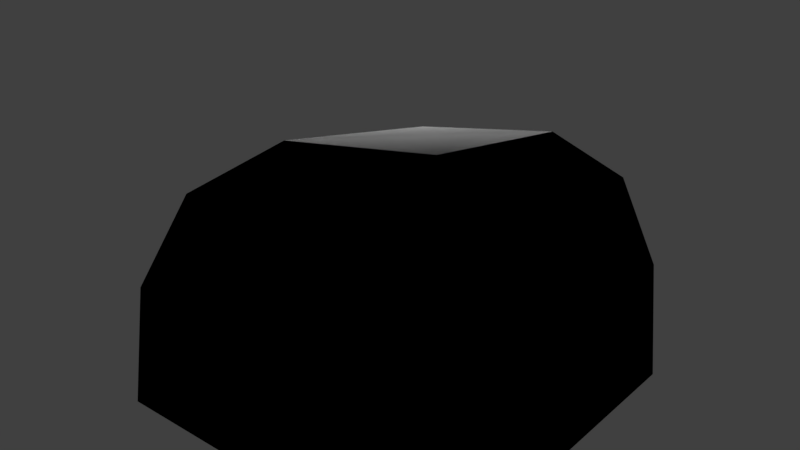 # Source: Compact_Corner_Round.blend  (saved by Blender 2.79.0; exported with 4.5.12 LTS)
import bpy
from mathutils import Matrix  # noqa: F401  (used for matrix-valued properties, if any)

bpy.ops.wm.read_factory_settings(use_empty=True)
scene = bpy.context.scene
scene.name = 'Scene'

# ---- collections
col_collection_1 = bpy.data.collections.new('Collection 1'); scene.collection.children.link(col_collection_1)

# ---- materials (node trees are filled in below, after node groups)
mat_compact_cube_002 = bpy.data.materials.new('Compact_Cube.002')
mat_compact_cube_002.alpha_threshold = 0.0
mat_compact_cube_002.use_transparent_shadow = False
mat_compact_cube_002.diffuse_color = (0.7353, 0.7353, 0.7353, 1.0)
mat_compact_cube_002.specular_color = (0.0, 0.669, 1.0)
mat_compact_cube_002.roughness = 0.5

# ---- material node trees

# ---- world
world_world = bpy.data.worlds.new('World'); scene.world = world_world
world_world.color = (0.05088, 0.05088, 0.05088)
world_world.use_sun_shadow = False
world_world.sun_shadow_jitter_overblur = 0.0
world_world.cycles.sampling_method = 'MANUAL'

# ---- lights
light_point_001 = bpy.data.lights.new('Point.001', 'POINT')
light_point_001.transmission_factor = 0.0
light_point_001.energy = 100.0
light_point_001.shadow_buffer_clip_start = 0.5
light_point_001.shadow_soft_size = 0.1
light_point_001.shadow_maximum_resolution = 0.006
light_point_001.use_absolute_resolution = True
light_point = bpy.data.lights.new('Point', 'POINT')
light_point.transmission_factor = 0.0
light_point.energy = 100.0
light_point.shadow_buffer_clip_start = 0.5
light_point.shadow_soft_size = 0.1
light_point.shadow_maximum_resolution = 0.006
light_point.use_absolute_resolution = True

# ---- meshes
me_untitled_004 = bpy.data.meshes.new('Untitled.004')
me_untitled_004.from_pydata([(-0.4253, -0.5, -0.1173), (-0.5014, -0.5, -0.5), (-0.4253, -0.1173, -0.5), (-0.3366, -0.1173, -0.1467), (-0.2086, -0.5, 0.2071), (-0.2086, 0.2071, -0.5), (-0.1467, -0.1173, 0.146), (0.1625, -0.1173, 0.3466), (-0.1269, 0.2071, -0.1523), (0.1475, 0.2071, 0.1221), (0.5, 0.2071, 0.2064), (0.1159, 0.4239, -0.5), (0.2427, 0.4239, -0.2434), (0.5, 0.4239, -0.118), (0.5, 0.5, -0.5), (0.5, -0.1173, 0.4232), (0.1159, -0.5, 0.4239), (0.5, -0.5, 0.4993), (-0.5014, -0.5, -0.5), (0.5, -0.5, -0.5), (-0.4253, -0.1173, -0.5), (-0.2086, 0.2071, -0.5), (0.1159, 0.4239, -0.5), (0.5, 0.5, -0.5), (0.5, 0.4239, -0.118), (0.5, 0.5, -0.5), (0.5, -0.5, -0.5), (0.5, 0.2071, 0.2064), (0.5, -0.1173, 0.4232), (0.5, -0.5, 0.4993), (0.5, -0.5, 0.4993), (0.5, -0.5, -0.5), (-0.5014, -0.5, -0.5), (-0.4253, -0.5, -0.1173), (-0.2086, -0.5, 0.2071), (0.1159, -0.5, 0.4239)], [], [(2, 1, 0), (3, 2, 0), (3, 0, 4), (5, 2, 3), (6, 3, 4), (7, 6, 4), (8, 3, 6), (8, 5, 3), (9, 8, 6), (9, 6, 7), (10, 9, 7), (11, 5, 8), (12, 8, 9), (12, 11, 8), (13, 12, 9), (13, 9, 10), (14, 11, 12), (14, 12, 13), (10, 7, 15), (15, 7, 16), (7, 4, 16), (15, 16, 17), (20, 19, 18), (20, 21, 19), (21, 22, 19), (22, 23, 19), (26, 25, 24), (26, 24, 27), (26, 27, 28), (26, 28, 29), (32, 31, 30), (30, 33, 32), (30, 34, 33), (30, 35, 34)])
me_untitled_004.polygons.foreach_set('use_smooth', [True] * 34)
_uv = me_untitled_004.uv_layers.new(name='UVMap')
_uv.uv.foreach_set('vector', [0.4065, 0.1425, 0.4511, 0.1848, 0.4161, 0.2194, 0.3675, 0.182, 0.4065, 0.1425, 0.4161, 0.2194, 0.3675, 0.182, 0.4161, 0.2194, 0.3555, 0.2623, 0.3561, 0.1072, 0.4065, 0.1425, 0.3675, 0.182, 0.3264, 0.2118, 0.3675, 0.182, 0.3555, 0.2623, 0.2774, 0.2335, 0.3264, 0.2118, 0.3555, 0.2623, 0.3225, 0.1489, 0.3675, 0.182, 0.3264, 0.2118, 0.3225, 0.1489, 0.3561, 0.1072, 0.3675, 0.182, 0.2747, 0.1764, 0.3225, 0.1489, 0.3264, 0.2118, 0.2747, 0.1764, 0.3264, 0.2118, 0.2774, 0.2335, 0.221, 0.1848, 0.2747, 0.1764, 0.2774, 0.2335, 0.3003, 0.08082, 0.3561, 0.1072, 0.3225, 0.1489, 0.2693, 0.1126, 0.3225, 0.1489, 0.2747, 0.1764, 0.2693, 0.1126, 0.3003, 0.08082, 0.3225, 0.1489, 0.2262, 0.1234, 0.2693, 0.1126, 0.2747, 0.1764, 0.2262, 0.1234, 0.2747, 0.1764, 0.221, 0.1848, 0.2404, 0.06266, 0.3003, 0.08082, 0.2693, 0.1126, 0.2404, 0.06266, 0.2693, 0.1126, 0.2262, 0.1234, 0.221, 0.1848, 0.2774, 0.2335, 0.2263, 0.2462, 0.2263, 0.2462, 0.2774, 0.2335, 0.2881, 0.2931, 0.2774, 0.2335, 0.3555, 0.2623, 0.2881, 0.2931, 0.2263, 0.2462, 0.2881, 0.2931, 0.2405, 0.306, 0.9257, 0.3533, 0.9862, 0.2077, 0.9862, 0.3653, 0.9257, 0.3533, 0.8747, 0.3192, 0.9862, 0.2077, 0.8747, 0.3192, 0.8405, 0.2681, 0.9862, 0.2077, 0.8405, 0.2681, 0.8285, 0.2077, 0.9862, 0.2077, 0.9862, 0.2077, 0.9862, 0.3653, 0.9257, 0.3533, 0.9862, 0.2077, 0.9257, 0.3533, 0.8747, 0.3192, 0.9862, 0.2077, 0.8747, 0.3192, 0.8405, 0.2681, 0.9862, 0.2077, 0.8405, 0.2681, 0.8285, 0.2077, 0.8285, 0.2077, 0.9862, 0.2077, 0.9862, 0.3653, 0.9862, 0.3653, 0.8375, 0.2561, 0.8285, 0.2077, 0.9862, 0.3653, 0.8761, 0.3178, 0.8375, 0.2561, 0.9862, 0.3653, 0.9375, 0.3577, 0.8761, 0.3178])
_ca = me_untitled_004.color_attributes.new('Col', 'BYTE_COLOR', 'CORNER')
_ca.data.foreach_set('color', [0.0, 0.0, 0.0, 1.0, 0.0, 0.0, 0.0, 1.0, 0.0, 0.0, 0.0, 1.0, 0.0, 0.0, 0.0, 1.0, 0.0, 0.0, 0.0, 1.0, 0.0, 0.0, 0.0, 1.0, 0.0, 0.0, 0.0, 1.0, 0.0, 0.0, 0.0, 1.0, 0.0, 0.0, 0.0, 1.0, 0.0, 0.0, 0.0, 1.0, 0.0, 0.0, 0.0, 1.0, 0.0, 0.0, 0.0, 1.0, 0.0, 0.0, 0.0, 1.0, 0.0, 0.0, 0.0, 1.0, 0.0, 0.0, 0.0, 1.0, 0.0, 0.0, 0.0, 1.0, 0.0, 0.0, 0.0, 1.0, 0.0, 0.0, 0.0, 1.0, 0.0, 0.0, 0.0, 1.0, 0.0, 0.0, 0.0, 1.0, 0.0, 0.0, 0.0, 1.0, 0.0, 0.0, 0.0, 1.0, 0.0, 0.0, 0.0, 1.0, 0.0, 0.0, 0.0, 1.0, 0.0, 0.0, 0.0, 1.0, 0.0, 0.0, 0.0, 1.0, 0.0, 0.0, 0.0, 1.0, 0.0, 0.0, 0.0, 1.0, 0.0, 0.0, 0.0, 1.0, 0.0, 0.0, 0.0, 1.0, 0.0, 0.0, 0.0, 1.0, 0.0, 0.0, 0.0, 1.0, 0.0, 0.0, 0.0, 1.0, 0.0, 0.0, 0.0, 1.0, 0.0, 0.0, 0.0, 1.0, 0.0, 0.0, 0.0, 1.0, 0.0, 0.0, 0.0, 1.0, 0.0, 0.0, 0.0, 1.0, 0.0, 0.0, 0.0, 1.0, 0.0, 0.0, 0.0, 1.0, 0.0, 0.0, 0.0, 1.0, 0.0, 0.0, 0.0, 1.0, 0.0, 0.0, 0.0, 1.0, 0.0, 0.0, 0.0, 1.0, 0.0, 0.0, 0.0, 1.0, 0.0, 0.0, 0.0, 1.0, 0.0, 0.0, 0.0, 1.0, 0.0, 0.0, 0.0, 1.0, 0.0, 0.0, 0.0, 1.0, 0.0, 0.0, 0.0, 1.0, 0.0, 0.0, 0.0, 1.0, 0.0, 0.0, 0.0, 1.0, 0.0, 0.0, 0.0, 1.0, 0.0, 0.0, 0.0, 1.0, 0.0, 0.0, 0.0, 1.0, 0.0, 0.0, 0.0, 1.0, 0.0, 0.0, 0.0, 1.0, 0.0, 0.0, 0.0, 1.0, 0.0, 0.0, 0.0, 1.0, 0.0, 0.0, 0.0, 1.0, 0.0, 0.0, 0.0, 1.0, 0.0, 0.0, 0.0, 1.0, 0.0, 0.0, 0.0, 1.0, 0.0, 0.0, 0.0, 1.0, 0.0, 0.0, 0.0, 1.0, 0.0, 0.0, 0.0, 1.0, 0.0, 0.2159, 0.0, 1.0, 0.0, 0.2159, 0.0, 1.0, 0.0, 0.2159, 0.0, 1.0, 0.0, 0.2159, 0.0, 1.0, 0.0, 0.2159, 0.0, 1.0, 0.0, 0.2159, 0.0, 1.0, 0.0, 0.2159, 0.0, 1.0, 0.0, 0.2159, 0.0, 1.0, 0.0, 0.2159, 0.0, 1.0, 0.0, 0.2159, 0.0, 1.0, 0.0, 0.2159, 0.0, 1.0, 0.0, 0.2159, 0.0, 1.0, 0.0, 0.0, 0.2159, 1.0, 0.0, 0.0, 0.2159, 1.0, 0.0, 0.0, 0.2159, 1.0, 0.0, 0.0, 0.2159, 1.0, 0.0, 0.0, 0.2159, 1.0, 0.0, 0.0, 0.2159, 1.0, 0.0, 0.0, 0.2159, 1.0, 0.0, 0.0, 0.2159, 1.0, 0.0, 0.0, 0.2159, 1.0, 0.0, 0.0, 0.2159, 1.0, 0.0, 0.0, 0.2159, 1.0, 0.0, 0.0, 0.2159, 1.0, 0.2159, 0.0, 0.0, 1.0, 0.2159, 0.0, 0.0, 1.0, 0.2159, 0.0, 0.0, 1.0, 0.2159, 0.0, 0.0, 1.0, 0.2159, 0.0, 0.0, 1.0, 0.2159, 0.0, 0.0, 1.0, 0.2159, 0.0, 0.0, 1.0, 0.2159, 0.0, 0.0, 1.0, 0.2159, 0.0, 0.0, 1.0, 0.2159, 0.0, 0.0, 1.0, 0.2159, 0.0, 0.0, 1.0, 0.2159, 0.0, 0.0, 1.0])
me_untitled_004.materials.append(mat_compact_cube_002)
me_untitled_004.use_remesh_preserve_volume = False
me_untitled_004.use_remesh_preserve_attributes = False
me_untitled_004.use_mirror_vertex_groups = False
me_untitled_004.update()
me_untitled_004.normals_split_custom_set([tuple(v) for v in zip(*[iter([-0.8984, 0.3868, 0.208, -0.9685, 0.1927, 0.1579, -0.9274, 0.2193, 0.3031, -0.8529, 0.3834, 0.3543, -0.8984, 0.3868, 0.208, -0.9274, 0.2193, 0.3031, -0.8529, 0.3834, 0.3543, -0.9274, 0.2193, 0.3031, -0.7945, 0.2186, 0.5665, -0.7135, 0.6795, 0.1708, -0.8984, 0.3868, 0.208, -0.8529, 0.3834, 0.3543, -0.6499, 0.3839, 0.6559, -0.8529, 0.3834, 0.3543, -0.7945, 0.2186, 0.5665, -0.3481, 0.3852, 0.8547, -0.6499, 0.3839, 0.6559, -0.7945, 0.2186, 0.5665, -0.6285, 0.6934, 0.3525, -0.8529, 0.3834, 0.3543, -0.6499, 0.3839, 0.6559, -0.6285, 0.6934, 0.3525, -0.7135, 0.6795, 0.1708, -0.8529, 0.3834, 0.3543, -0.3557, 0.6944, 0.6256, -0.6285, 0.6934, 0.3525, -0.6499, 0.3839, 0.6559, -0.3557, 0.6944, 0.6256, -0.6499, 0.3839, 0.6559, -0.3481, 0.3852, 0.8547, -0.1669, 0.6852, 0.709, -0.3557, 0.6944, 0.6256, -0.3481, 0.3852, 0.8547, -0.4082, 0.8994, 0.1563, -0.7135, 0.6795, 0.1708, -0.6285, 0.6934, 0.3525, -0.2864, 0.9139, 0.2877, -0.6285, 0.6934, 0.3525, -0.3557, 0.6944, 0.6256, -0.2864, 0.9139, 0.2877, -0.4082, 0.8994, 0.1563, -0.6285, 0.6934, 0.3525, -0.1558, 0.8987, 0.4101, -0.2864, 0.9139, 0.2877, -0.3557, 0.6944, 0.6256, -0.1558, 0.8987, 0.4101, -0.3557, 0.6944, 0.6256, -0.1669, 0.6852, 0.709, -0.1445, 0.9788, 0.145, -0.4082, 0.8994, 0.1563, -0.2864, 0.9139, 0.2877, -0.1445, 0.9788, 0.145, -0.2864, 0.9139, 0.2877, -0.1558, 0.8987, 0.4101, -0.1669, 0.6852, 0.709, -0.3481, 0.3852, 0.8547, -0.191, 0.3833, 0.9037, -0.191, 0.3833, 0.9037, -0.3481, 0.3852, 0.8547, -0.3009, 0.2125, 0.9297, -0.3481, 0.3852, 0.8547, -0.7945, 0.2186, 0.5665, -0.3009, 0.2125, 0.9297, -0.191, 0.3833, 0.9037, -0.3009, 0.2125, 0.9297, -0.1535, 0.1928, 0.9692, 0.0, 0.0, -1.0, 0.0, 0.0, -1.0, 0.0, 0.0, -1.0, 0.0, 0.0, -1.0, 0.0, 0.0, -1.0, 0.0, 0.0, -1.0, 0.0, 0.0, -1.0, 0.0, 0.0, -1.0, 0.0, 0.0, -1.0, 0.0, 0.0, -1.0, 0.0, 0.0, -1.0, 0.0, 0.0, -1.0, 1.0, 1.95e-08, 0.0, 1.0, 0.0, 0.0, 1.0, 0.0, 0.0, 1.0, 1.95e-08, 0.0, 1.0, 0.0, 0.0, 1.0, 0.0, 0.0, 1.0, 1.95e-08, 0.0, 1.0, 0.0, 0.0, 1.0, 3.896e-08, 0.0, 1.0, 1.95e-08, 0.0, 1.0, 3.896e-08, 0.0, 1.0, 7.793e-08, 0.0, 8.325e-08, -1.0, -8.331e-08, 0.0, -1.0, 0.0, -5.925e-08, -1.0, -1.136e-07, -5.925e-08, -1.0, -1.136e-07, 4.044e-08, -1.0, 3.893e-08, 8.325e-08, -1.0, -8.331e-08, -5.925e-08, -1.0, -1.136e-07, -7.946e-07, -1.0, 1.183e-06, 4.044e-08, -1.0, 3.893e-08, -5.925e-08, -1.0, -1.136e-07, 2.675e-07, -1.0, -2.027e-06, -7.946e-07, -1.0, 1.183e-06])] * 3)])
me_untitled_005 = bpy.data.meshes.new('Untitled.005')
me_untitled_005.from_pydata([(-0.4253, -0.5, -0.1173), (-0.5014, -0.5, -0.5), (-0.4253, -0.1173, -0.5), (-0.3366, -0.1173, -0.1467), (-0.2086, -0.5, 0.2071), (-0.2086, 0.2071, -0.5), (-0.1467, -0.1173, 0.146), (0.1625, -0.1173, 0.3466), (-0.1269, 0.2071, -0.1523), (0.1475, 0.2071, 0.1221), (0.5, 0.2071, 0.2064), (0.1159, 0.4239, -0.5), (0.2427, 0.4239, -0.2434), (0.5, 0.4239, -0.118), (0.5, 0.5, -0.5), (0.5, -0.1173, 0.4232), (0.1159, -0.5, 0.4239), (0.5, -0.5, 0.4993), (-0.5014, -0.5, -0.5), (0.5, -0.5, -0.5), (-0.4253, -0.1173, -0.5), (-0.2086, 0.2071, -0.5), (0.1159, 0.4239, -0.5), (0.5, 0.5, -0.5), (0.5, 0.4239, -0.118), (0.5, 0.5, -0.5), (0.5, -0.5, -0.5), (0.5, 0.2071, 0.2064), (0.5, -0.1173, 0.4232), (0.5, -0.5, 0.4993), (0.5, -0.5, 0.4993), (0.5, -0.5, -0.5), (-0.5014, -0.5, -0.5), (-0.4253, -0.5, -0.1173), (-0.2086, -0.5, 0.2071), (0.1159, -0.5, 0.4239)], [], [(2, 1, 0), (3, 2, 0), (3, 0, 4), (5, 2, 3), (6, 3, 4), (7, 6, 4), (8, 3, 6), (8, 5, 3), (9, 8, 6), (9, 6, 7), (10, 9, 7), (11, 5, 8), (12, 8, 9), (12, 11, 8), (13, 12, 9), (13, 9, 10), (14, 11, 12), (14, 12, 13), (10, 7, 15), (15, 7, 16), (7, 4, 16), (15, 16, 17), (20, 19, 18), (20, 21, 19), (21, 22, 19), (22, 23, 19), (26, 25, 24), (26, 24, 27), (26, 27, 28), (26, 28, 29), (32, 31, 30), (30, 33, 32), (30, 34, 33), (30, 35, 34)])
me_untitled_005.polygons.foreach_set('use_smooth', [True] * 34)
_uv = me_untitled_005.uv_layers.new(name='UVMap')
_uv.uv.foreach_set('vector', [0.4065, 0.1425, 0.4511, 0.1848, 0.4161, 0.2194, 0.3675, 0.182, 0.4065, 0.1425, 0.4161, 0.2194, 0.3675, 0.182, 0.4161, 0.2194, 0.3555, 0.2623, 0.3561, 0.1072, 0.4065, 0.1425, 0.3675, 0.182, 0.3264, 0.2118, 0.3675, 0.182, 0.3555, 0.2623, 0.2774, 0.2335, 0.3264, 0.2118, 0.3555, 0.2623, 0.3225, 0.1489, 0.3675, 0.182, 0.3264, 0.2118, 0.3225, 0.1489, 0.3561, 0.1072, 0.3675, 0.182, 0.2747, 0.1764, 0.3225, 0.1489, 0.3264, 0.2118, 0.2747, 0.1764, 0.3264, 0.2118, 0.2774, 0.2335, 0.221, 0.1848, 0.2747, 0.1764, 0.2774, 0.2335, 0.3003, 0.08082, 0.3561, 0.1072, 0.3225, 0.1489, 0.2693, 0.1126, 0.3225, 0.1489, 0.2747, 0.1764, 0.2693, 0.1126, 0.3003, 0.08082, 0.3225, 0.1489, 0.2262, 0.1234, 0.2693, 0.1126, 0.2747, 0.1764, 0.2262, 0.1234, 0.2747, 0.1764, 0.221, 0.1848, 0.2404, 0.06266, 0.3003, 0.08082, 0.2693, 0.1126, 0.2404, 0.06266, 0.2693, 0.1126, 0.2262, 0.1234, 0.221, 0.1848, 0.2774, 0.2335, 0.2263, 0.2462, 0.2263, 0.2462, 0.2774, 0.2335, 0.2881, 0.2931, 0.2774, 0.2335, 0.3555, 0.2623, 0.2881, 0.2931, 0.2263, 0.2462, 0.2881, 0.2931, 0.2405, 0.306, 0.9257, 0.3533, 0.9862, 0.2077, 0.9862, 0.3653, 0.9257, 0.3533, 0.8747, 0.3192, 0.9862, 0.2077, 0.8747, 0.3192, 0.8405, 0.2681, 0.9862, 0.2077, 0.8405, 0.2681, 0.8285, 0.2077, 0.9862, 0.2077, 0.9862, 0.2077, 0.9862, 0.3653, 0.9257, 0.3533, 0.9862, 0.2077, 0.9257, 0.3533, 0.8747, 0.3192, 0.9862, 0.2077, 0.8747, 0.3192, 0.8405, 0.2681, 0.9862, 0.2077, 0.8405, 0.2681, 0.8285, 0.2077, 0.8285, 0.2077, 0.9862, 0.2077, 0.9862, 0.3653, 0.9862, 0.3653, 0.8375, 0.2561, 0.8285, 0.2077, 0.9862, 0.3653, 0.8761, 0.3178, 0.8375, 0.2561, 0.9862, 0.3653, 0.9375, 0.3577, 0.8761, 0.3178])
_ca = me_untitled_005.color_attributes.new('Col', 'BYTE_COLOR', 'CORNER')
_ca.data.foreach_set('color', [0.0, 0.0, 0.0, 1.0, 0.0, 0.0, 0.0, 1.0, 0.0, 0.0, 0.0, 1.0, 0.0, 0.0, 0.0, 1.0, 0.0, 0.0, 0.0, 1.0, 0.0, 0.0, 0.0, 1.0, 0.0, 0.0, 0.0, 1.0, 0.0, 0.0, 0.0, 1.0, 0.0, 0.0, 0.0, 1.0, 0.0, 0.0, 0.0, 1.0, 0.0, 0.0, 0.0, 1.0, 0.0, 0.0, 0.0, 1.0, 0.0, 0.0, 0.0, 1.0, 0.0, 0.0, 0.0, 1.0, 0.0, 0.0, 0.0, 1.0, 0.0, 0.0, 0.0, 1.0, 0.0, 0.0, 0.0, 1.0, 0.0, 0.0, 0.0, 1.0, 0.0, 0.0, 0.0, 1.0, 0.0, 0.0, 0.0, 1.0, 0.0, 0.0, 0.0, 1.0, 0.0, 0.0, 0.0, 1.0, 0.0, 0.0, 0.0, 1.0, 0.0, 0.0, 0.0, 1.0, 0.0, 0.0, 0.0, 1.0, 0.0, 0.0, 0.0, 1.0, 0.0, 0.0, 0.0, 1.0, 0.0, 0.0, 0.0, 1.0, 0.0, 0.0, 0.0, 1.0, 0.0, 0.0, 0.0, 1.0, 0.0, 0.0, 0.0, 1.0, 0.0, 0.0, 0.0, 1.0, 0.0, 0.0, 0.0, 1.0, 0.0, 0.0, 0.0, 1.0, 0.0, 0.0, 0.0, 1.0, 0.0, 0.0, 0.0, 1.0, 0.0, 0.0, 0.0, 1.0, 0.0, 0.0, 0.0, 1.0, 0.0, 0.0, 0.0, 1.0, 0.0, 0.0, 0.0, 1.0, 0.0, 0.0, 0.0, 1.0, 0.0, 0.0, 0.0, 1.0, 0.0, 0.0, 0.0, 1.0, 0.0, 0.0, 0.0, 1.0, 0.0, 0.0, 0.0, 1.0, 0.0, 0.0, 0.0, 1.0, 0.0, 0.0, 0.0, 1.0, 0.0, 0.0, 0.0, 1.0, 0.0, 0.0, 0.0, 1.0, 0.0, 0.0, 0.0, 1.0, 0.0, 0.0, 0.0, 1.0, 0.0, 0.0, 0.0, 1.0, 0.0, 0.0, 0.0, 1.0, 0.0, 0.0, 0.0, 1.0, 0.0, 0.0, 0.0, 1.0, 0.0, 0.0, 0.0, 1.0, 0.0, 0.0, 0.0, 1.0, 0.0, 0.0, 0.0, 1.0, 0.0, 0.0, 0.0, 1.0, 0.0, 0.0, 0.0, 1.0, 0.0, 0.0, 0.0, 1.0, 0.0, 0.0, 0.0, 1.0, 0.0, 0.0, 0.0, 1.0, 0.0, 0.0, 0.0, 1.0, 0.0, 0.0, 0.0, 1.0, 0.0, 0.0, 0.0, 1.0, 0.0, 0.2159, 0.0, 1.0, 0.0, 0.2159, 0.0, 1.0, 0.0, 0.2159, 0.0, 1.0, 0.0, 0.2159, 0.0, 1.0, 0.0, 0.2159, 0.0, 1.0, 0.0, 0.2159, 0.0, 1.0, 0.0, 0.2159, 0.0, 1.0, 0.0, 0.2159, 0.0, 1.0, 0.0, 0.2159, 0.0, 1.0, 0.0, 0.2159, 0.0, 1.0, 0.0, 0.2159, 0.0, 1.0, 0.0, 0.2159, 0.0, 1.0, 0.0, 0.0, 0.2159, 1.0, 0.0, 0.0, 0.2159, 1.0, 0.0, 0.0, 0.2159, 1.0, 0.0, 0.0, 0.2159, 1.0, 0.0, 0.0, 0.2159, 1.0, 0.0, 0.0, 0.2159, 1.0, 0.0, 0.0, 0.2159, 1.0, 0.0, 0.0, 0.2159, 1.0, 0.0, 0.0, 0.2159, 1.0, 0.0, 0.0, 0.2159, 1.0, 0.0, 0.0, 0.2159, 1.0, 0.0, 0.0, 0.2159, 1.0, 0.2159, 0.0, 0.0, 1.0, 0.2159, 0.0, 0.0, 1.0, 0.2159, 0.0, 0.0, 1.0, 0.2159, 0.0, 0.0, 1.0, 0.2159, 0.0, 0.0, 1.0, 0.2159, 0.0, 0.0, 1.0, 0.2159, 0.0, 0.0, 1.0, 0.2159, 0.0, 0.0, 1.0, 0.2159, 0.0, 0.0, 1.0, 0.2159, 0.0, 0.0, 1.0, 0.2159, 0.0, 0.0, 1.0, 0.2159, 0.0, 0.0, 1.0])
me_untitled_005.materials.append(mat_compact_cube_002)
me_untitled_005.use_remesh_preserve_volume = False
me_untitled_005.use_remesh_preserve_attributes = False
me_untitled_005.use_mirror_vertex_groups = False
me_untitled_005.update()
me_untitled_005.normals_split_custom_set([tuple(v) for v in zip(*[iter([-0.8984, 0.3868, 0.208, -0.9685, 0.1927, 0.1579, -0.9274, 0.2193, 0.3031, -0.8529, 0.3834, 0.3543, -0.8984, 0.3868, 0.208, -0.9274, 0.2193, 0.3031, -0.8529, 0.3834, 0.3543, -0.9274, 0.2193, 0.3031, -0.7945, 0.2186, 0.5665, -0.7135, 0.6795, 0.1708, -0.8984, 0.3868, 0.208, -0.8529, 0.3834, 0.3543, -0.6499, 0.3839, 0.6559, -0.8529, 0.3834, 0.3543, -0.7945, 0.2186, 0.5665, -0.3481, 0.3852, 0.8547, -0.6499, 0.3839, 0.6559, -0.7945, 0.2186, 0.5665, -0.6285, 0.6934, 0.3525, -0.8529, 0.3834, 0.3543, -0.6499, 0.3839, 0.6559, -0.6285, 0.6934, 0.3525, -0.7135, 0.6795, 0.1708, -0.8529, 0.3834, 0.3543, -0.3557, 0.6944, 0.6256, -0.6285, 0.6934, 0.3525, -0.6499, 0.3839, 0.6559, -0.3557, 0.6944, 0.6256, -0.6499, 0.3839, 0.6559, -0.3481, 0.3852, 0.8547, -0.1669, 0.6852, 0.709, -0.3557, 0.6944, 0.6256, -0.3481, 0.3852, 0.8547, -0.4082, 0.8994, 0.1563, -0.7135, 0.6795, 0.1708, -0.6285, 0.6934, 0.3525, -0.2864, 0.9139, 0.2877, -0.6285, 0.6934, 0.3525, -0.3557, 0.6944, 0.6256, -0.2864, 0.9139, 0.2877, -0.4082, 0.8994, 0.1563, -0.6285, 0.6934, 0.3525, -0.1558, 0.8987, 0.4101, -0.2864, 0.9139, 0.2877, -0.3557, 0.6944, 0.6256, -0.1558, 0.8987, 0.4101, -0.3557, 0.6944, 0.6256, -0.1669, 0.6852, 0.709, -0.1445, 0.9788, 0.145, -0.4082, 0.8994, 0.1563, -0.2864, 0.9139, 0.2877, -0.1445, 0.9788, 0.145, -0.2864, 0.9139, 0.2877, -0.1558, 0.8987, 0.4101, -0.1669, 0.6852, 0.709, -0.3481, 0.3852, 0.8547, -0.191, 0.3833, 0.9037, -0.191, 0.3833, 0.9037, -0.3481, 0.3852, 0.8547, -0.3009, 0.2125, 0.9297, -0.3481, 0.3852, 0.8547, -0.7945, 0.2186, 0.5665, -0.3009, 0.2125, 0.9297, -0.191, 0.3833, 0.9037, -0.3009, 0.2125, 0.9297, -0.1535, 0.1928, 0.9692, 0.0, 0.0, -1.0, 0.0, 0.0, -1.0, 0.0, 0.0, -1.0, 0.0, 0.0, -1.0, 0.0, 0.0, -1.0, 0.0, 0.0, -1.0, 0.0, 0.0, -1.0, 0.0, 0.0, -1.0, 0.0, 0.0, -1.0, 0.0, 0.0, -1.0, 0.0, 0.0, -1.0, 0.0, 0.0, -1.0, 1.0, 1.95e-08, 0.0, 1.0, 0.0, 0.0, 1.0, 0.0, 0.0, 1.0, 1.95e-08, 0.0, 1.0, 0.0, 0.0, 1.0, 0.0, 0.0, 1.0, 1.95e-08, 0.0, 1.0, 0.0, 0.0, 1.0, 3.896e-08, 0.0, 1.0, 1.95e-08, 0.0, 1.0, 3.896e-08, 0.0, 1.0, 7.793e-08, 0.0, 8.325e-08, -1.0, -8.331e-08, 0.0, -1.0, 0.0, -5.925e-08, -1.0, -1.136e-07, -5.925e-08, -1.0, -1.136e-07, 4.044e-08, -1.0, 3.893e-08, 8.325e-08, -1.0, -8.331e-08, -5.925e-08, -1.0, -1.136e-07, -7.946e-07, -1.0, 1.183e-06, 4.044e-08, -1.0, 3.893e-08, -5.925e-08, -1.0, -1.136e-07, 2.675e-07, -1.0, -2.027e-06, -7.946e-07, -1.0, 1.183e-06])] * 3)])
arm_armature_002 = bpy.data.armatures.new('Armature.002')  # bones are not reproduced

# ---- objects
ob_point_001 = bpy.data.objects.new('Point.001', light_point_001)
ob_point = bpy.data.objects.new('Point', light_point)
ob_sim_0 = bpy.data.objects.new('Sim_0', me_untitled_004)
ob_meshrenderer_0 = bpy.data.objects.new('MeshRenderer_0', me_untitled_005)
ob_armature = bpy.data.objects.new('Armature', arm_armature_002)

# ---- transforms, parenting, visibility, modifiers, constraints
ob_point_001.location = (1.162, -1.138, -1.016)
ob_point_001.hide_viewport = True
ob_point_001.lineart.crease_threshold = 0.0
ob_point.location = (-0.7162, 0.7843, 0.08432)
ob_point.hide_viewport = True
ob_point.lineart.crease_threshold = 0.0
ob_sim_0.location = (0.0, 0.0, 0.0)
ob_sim_0.color = (0.8, 0.8, 0.8, 1.0)
ob_sim_0.lineart.crease_threshold = 0.0
ob_meshrenderer_0.location = (0.0, 0.0, 0.0)
ob_meshrenderer_0.color = (0.8, 0.8, 0.8, 1.0)
ob_meshrenderer_0.lineart.crease_threshold = 0.0
ob_armature.location = (0.0, 0.0, 0.0)
ob_armature.rotation_euler = (1.571, -0.0, 0.0)
ob_armature.scale = (0.01, 0.01, 0.01)
ob_armature.hide_viewport = True
ob_armature.lineart.crease_threshold = 0.0

# ---- collection membership
col_collection_1.objects.link(ob_point_001)
col_collection_1.objects.link(ob_point)
col_collection_1.objects.link(ob_sim_0)
col_collection_1.objects.link(ob_meshrenderer_0)
col_collection_1.objects.link(ob_armature)

# ---- scene / render settings (as saved in the file)
scene.frame_start = 1; scene.frame_end = 250; scene.frame_set(1)
scene.render.engine = 'BLENDER_EEVEE_NEXT'
scene.render.resolution_percentage = 50
scene.render.fps = 25
scene.render.dither_intensity = 0.0
scene.cycles.use_denoising = False
scene.cycles.samples = 128
scene.cycles.sampling_pattern = 'TABULATED_SOBOL'
scene.cycles.use_adaptive_sampling = False
scene.cycles.use_light_tree = False
scene.cycles.blur_glossy = 0.0
scene.cycles.sample_clamp_indirect = 0.0
scene.view_settings.view_transform = 'Standard'
bpy.context.view_layer.update()

# ---- added for rendering (the .blend has no active camera): camera
cam_auto = bpy.data.cameras.new('AutoCamera')
cam_auto.lens = 50.0
cam_auto.sensor_width = 36.0
cam_auto.clip_end = 1000.0
ob_auto_camera = bpy.data.objects.new('AutoCamera', cam_auto)
scene.collection.objects.link(ob_auto_camera)
ob_auto_camera.location = (1.6022, -1.92351, 1.28198)
ob_auto_camera.rotation_euler = (1.09748, -7.21219e-08, 0.694738)
scene.camera = ob_auto_camera
bpy.context.view_layer.update()
